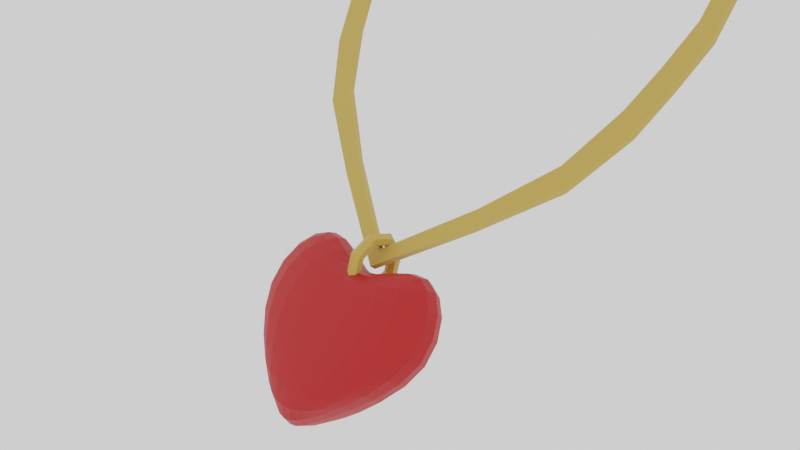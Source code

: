 # Source: Necklace_05.blend  (saved by Blender 2.90.8; exported with 4.5.12 LTS)
import bpy
from mathutils import Matrix  # noqa: F401  (used for matrix-valued properties, if any)

bpy.ops.wm.read_factory_settings(use_empty=True)
scene = bpy.context.scene
scene.name = 'Scene'

# ---- collections
col_collection = bpy.data.collections.new('Collection'); scene.collection.children.link(col_collection)

# ---- materials (node trees are filled in below, after node groups)
mat_gold_neckl05 = bpy.data.materials.new('Gold_neckL05')
mat_gold_neckl05.use_transparent_shadow = False
mat_heart_red = bpy.data.materials.new('Heart_Red')
mat_heart_red.use_transparent_shadow = False

# ---- material node trees
mat_gold_neckl05.use_nodes = True; mat_gold_neckl05.node_tree.nodes.clear()
_N = mat_gold_neckl05.node_tree.nodes; _L = mat_gold_neckl05.node_tree.links
n0 = _N.new('ShaderNodeBsdfPrincipled'); n0.name = 'Principled BSDF'; n0.location = (10, 300)
n0.distribution = 'GGX'
n0.subsurface_method = 'BURLEY'
n0.inputs[0].default_value = (0.5457, 0.3419, 0.05781, 1.0)
n0.inputs[3].default_value = 1.45
n0.inputs[27].default_value = (0.0, 0.0, 0.0, 1.0)
n0.inputs[28].default_value = 1.0
n1 = _N.new('ShaderNodeOutputMaterial'); n1.name = 'Material Output'; n1.location = (300, 300)
_L.new(n0.outputs[0], n1.inputs[0])
n1.is_active_output = True
mat_heart_red.use_nodes = True; mat_heart_red.node_tree.nodes.clear()
_N = mat_heart_red.node_tree.nodes; _L = mat_heart_red.node_tree.links
n0 = _N.new('ShaderNodeBsdfPrincipled'); n0.name = 'Principled BSDF'; n0.location = (10, 300)
n0.distribution = 'GGX'
n0.subsurface_method = 'BURLEY'
n0.inputs[0].default_value = (0.477, 0.001466, 0.002865, 1.0)
n0.inputs[3].default_value = 1.45
n0.inputs[27].default_value = (0.0, 0.0, 0.0, 1.0)
n0.inputs[28].default_value = 1.0
n1 = _N.new('ShaderNodeOutputMaterial'); n1.name = 'Material Output'; n1.location = (300, 300)
_L.new(n0.outputs[0], n1.inputs[0])
n1.is_active_output = True

# ---- world
world_world = bpy.data.worlds.new('World'); scene.world = world_world
world_world.use_nodes = True; world_world.node_tree.nodes.clear()
_N = world_world.node_tree.nodes; _L = world_world.node_tree.links
n0 = _N.new('ShaderNodeOutputWorld'); n0.name = 'World Output'; n0.location = (300, 300)
n1 = _N.new('ShaderNodeBackground'); n1.name = 'Background'; n1.location = (10, 300)
n1.inputs[0].default_value = (1.0, 1.0, 1.0, 1.0)
_L.new(n1.outputs[0], n0.inputs[0])
n0.is_active_output = True
world_world.color = (0.05088, 0.05088, 0.05088)
world_world.use_sun_shadow = False
world_world.sun_shadow_jitter_overblur = 0.0

# ---- cameras
cam_camera = bpy.data.cameras.new('Camera')
cam_camera.clip_end = 100.0
cam_camera.ortho_scale = 7.314

# ---- meshes
me_torus_005 = bpy.data.meshes.new('Torus.005')
me_torus_005.from_pydata([(-4.347e-08, -0.07137, -0.6337), (0.06234, -0.09894, -0.6106), (0.06234, -0.1541, -0.5643), (-5.179e-08, -0.1816, -0.5412), (-0.06234, -0.1541, -0.5643), (-0.06234, -0.09894, -0.6106), (-5.643e-08, 0.01147, -0.371), (0.06234, -0.02439, -0.3741), (0.06234, -0.09609, -0.3804), (-5.957e-08, -0.1319, -0.3835), (-0.06234, -0.09609, -0.3804), (-0.06234, -0.02439, -0.3741), (-7.399e-08, -0.1157, -0.1267), (0.06234, -0.1389, -0.1542), (0.06234, -0.1851, -0.2094), (-7.01e-08, -0.2083, -0.2369), (-0.06234, -0.1851, -0.2094), (-0.06234, -0.1389, -0.1542), (-8.586e-08, -0.3784, -0.04382), (0.06234, -0.3753, -0.07967), (0.06234, -0.369, -0.1514), (-7.723e-08, -0.3659, -0.1872), (-0.06234, -0.369, -0.1514), (-0.06234, -0.3753, -0.07967), (-8.51e-08, -0.6228, -0.171), (0.06234, -0.5952, -0.1941), (0.06234, -0.5401, -0.2404), (-7.677e-08, -0.5125, -0.2636), (-0.06234, -0.5401, -0.2404), (-0.06234, -0.5952, -0.1941), (-7.214e-08, -0.7056, -0.4337), (0.06234, -0.6698, -0.4306), (0.06234, -0.598, -0.4243), (-6.899e-08, -0.5622, -0.4212), (-0.06234, -0.598, -0.4243), (-0.06234, -0.6698, -0.4306), (-5.457e-08, -0.5784, -0.6781), (0.06234, -0.5553, -0.6505), (0.06234, -0.509, -0.5954), (-5.846e-08, -0.4859, -0.5678), (-0.06234, -0.509, -0.5954), (-0.06234, -0.5553, -0.6505), (-4.27e-08, -0.3157, -0.7609), (0.06234, -0.3188, -0.725), (0.06234, -0.3251, -0.6533), (-5.133e-08, -0.3283, -0.6175), (-0.06234, -0.3251, -0.6533), (-0.06234, -0.3188, -0.725), (-1.698e-07, 3.983, 4.695), (1.013, 3.803, 4.481), (1.929, 3.304, 3.886), (2.314, 2.527, 2.96), (2.301, 1.705, 1.98), (2.011, 1.022, 1.166), (0.9038, 0.1455, 0.1221), (1.006e-07, -0.338, -0.4541), (-0.9038, 0.1455, 0.1221), (-2.011, 1.022, 1.166), (-2.301, 1.705, 1.98), (-2.314, 2.527, 2.96), (-1.929, 3.304, 3.886), (-1.013, 3.803, 4.481), (0.9221, 3.74, 4.406), (-2.008e-07, 3.902, 4.599), (1.766, 3.284, 3.862), (2.118, 2.568, 3.01), (2.097, 1.8, 2.094), (1.818, 1.154, 1.324), (0.8649, 0.283, 0.2859), (8.24e-08, -0.2104, -0.3021), (-0.8649, 0.283, 0.2859), (-1.818, 1.154, 1.324), (-2.097, 1.8, 2.094), (-2.118, 2.568, 3.01), (-1.766, 3.284, 3.862), (-0.9221, 3.74, 4.406), (0.9221, 3.678, 4.458), (-2.008e-07, 3.84, 4.65), (1.766, 3.222, 3.914), (2.118, 2.507, 3.061), (2.097, 1.738, 2.145), (1.818, 1.093, 1.376), (0.8649, 0.2213, 0.3376), (8.24e-08, -0.2721, -0.2504), (-0.8649, 0.2213, 0.3376), (-1.818, 1.093, 1.376), (-2.097, 1.738, 2.145), (-2.118, 2.507, 3.061), (-1.766, 3.222, 3.914), (-0.9221, 3.678, 4.458), (1.013, 3.741, 4.533), (-1.698e-07, 3.921, 4.747), (1.929, 3.243, 3.938), (2.314, 2.465, 3.011), (2.301, 1.643, 2.032), (2.011, 0.9599, 1.218), (0.9038, 0.0839, 0.1738), (1.006e-07, -0.3996, -0.4024), (-0.9038, 0.0839, 0.1738), (-2.011, 0.9599, 1.218), (-2.301, 1.643, 2.032), (-2.314, 2.465, 3.011), (-1.929, 3.243, 3.938), (-1.013, 3.741, 4.533), (1.492, 0.7186, 0.8051), (1.633, 0.5835, 0.6441), (1.492, 0.657, 0.8568), (1.633, 0.5219, 0.6958), (-1.492, 0.7186, 0.8051), (-1.633, 0.5835, 0.6441), (-1.492, 0.657, 0.8568), (-1.633, 0.5219, 0.6958), (1.974, 1.477, 1.709), (2.17, 1.363, 1.573), (1.974, 1.415, 1.761), (2.17, 1.302, 1.625), (-1.974, 1.477, 1.709), (-2.17, 1.363, 1.573), (-1.974, 1.415, 1.761), (-2.17, 1.302, 1.625), (2.101, 2.184, 2.552), (2.299, 2.116, 2.47), (2.101, 2.123, 2.603), (2.299, 2.054, 2.522), (-2.101, 2.184, 2.552), (-2.299, 2.116, 2.47), (-2.101, 2.123, 2.603), (-2.299, 2.054, 2.522), (1.964, 2.926, 3.436), (2.146, 2.915, 3.423), (1.964, 2.864, 3.487), (2.146, 2.854, 3.475), (-1.964, 2.926, 3.436), (-2.146, 2.915, 3.423), (-1.964, 2.864, 3.487), (-2.146, 2.854, 3.475), (1.377, 3.49, 4.108), (1.516, 3.533, 4.159), (1.377, 3.428, 4.16), (1.516, 3.472, 4.211), (-1.377, 3.49, 4.108), (-1.516, 3.533, 4.159), (-1.377, 3.428, 4.16), (-1.516, 3.472, 4.211), (-0.4611, 3.835, 4.519), (-0.5064, 3.907, 4.605), (-0.4611, 3.773, 4.571), (-0.5064, 3.846, 4.657), (0.4611, 3.835, 4.519), (0.5064, 3.907, 4.605), (0.4611, 3.773, 4.571), (0.5064, 3.846, 4.657), (-0.4317, -1.428, -1.423), (-0.6726, -0.4588, -0.2683), (-0.4317, -1.147, -1.659), (-0.6726, -0.1783, -0.5036), (-0.9406, -0.9489, -0.7577), (-0.9406, -0.5749, -1.071), (0.4317, -1.428, -1.423), (0.6726, -0.4588, -0.2683), (0.4317, -1.147, -1.659), (0.6726, -0.1783, -0.5036), (-4.371e-08, -1.213, -1.832), (-4.624e-08, -0.2582, -0.6939), (-4.624e-08, -1.587, -1.518), (-4.75e-08, -0.6323, -0.3802), (0.9406, -0.9489, -0.7577), (0.9406, -0.5749, -1.071), (-4.497e-08, -1.101, -0.7492), (-4.75e-08, -0.5399, -1.22), (-0.4194, -1.226, -1.637), (-0.4122, -1.32, -1.58), (-0.4194, -1.392, -1.497), (-0.9402, -0.7864, -0.5659), (-0.8695, -0.6416, -0.4075), (-0.7642, -0.5278, -0.3069), (-0.684, -0.3661, -0.2736), (-0.6891, -0.2645, -0.3215), (-0.684, -0.1996, -0.4132), (-0.8498, -0.7417, -1.268), (-0.7024, -0.9026, -1.446), (-0.5459, -1.046, -1.582), (-0.1102, -1.205, -1.821), (-0.2236, -1.187, -1.785), (-0.3395, -1.165, -1.724), (-0.2006, -0.6087, -0.354), (-0.3907, -0.5555, -0.3048), (-0.5578, -0.4981, -0.2716), (-0.5578, -0.1747, -0.5429), (-0.3907, -0.1974, -0.6051), (-0.2006, -0.2366, -0.6661), (-0.3395, -1.488, -1.452), (-0.2236, -1.545, -1.485), (-0.1102, -1.577, -1.509), (-4.624e-08, -0.3084, -0.5816), (-4.624e-08, -0.3992, -0.4821), (-4.624e-08, -0.513, -0.4101), (-4.497e-08, -1.37, -1.848), (-4.624e-08, -1.497, -1.791), (-4.624e-08, -1.575, -1.676), (-4.861e-08, -1.252, -0.9326), (-4.75e-08, -1.402, -1.132), (-4.766e-08, -1.523, -1.332), (-4.387e-08, -0.6942, -1.401), (-4.497e-08, -0.8643, -1.583), (-4.482e-08, -1.04, -1.736), (-0.5459, -1.37, -1.311), (-0.7024, -1.261, -1.146), (-0.8498, -1.114, -0.9563), (-0.7642, -0.2043, -0.5782), (-0.8695, -0.2835, -0.7078), (-0.9402, -0.4143, -0.878), (-4.829e-08, -0.7441, -0.4037), (-4.371e-08, -0.8532, -0.4774), (-3.645e-08, -0.9691, -0.5948), (-4.419e-08, -0.2619, -0.8081), (-4.876e-08, -0.3155, -0.9284), (-5.603e-08, -0.4109, -1.063), (-0.7672, -0.5382, -1.138), (-0.5409, -0.5297, -1.184), (-0.2793, -0.535, -1.211), (-0.2793, -1.093, -0.7428), (-0.5409, -1.067, -0.7328), (-0.7672, -1.02, -0.7331), (-1.046, -0.8532, -0.8157), (-1.082, -0.7472, -0.8971), (-1.046, -0.6486, -0.9873), (0.4194, -1.226, -1.637), (0.4122, -1.32, -1.58), (0.4194, -1.392, -1.497), (0.9402, -0.7864, -0.5659), (0.8695, -0.6416, -0.4075), (0.7642, -0.5278, -0.3069), (0.684, -0.3661, -0.2736), (0.6891, -0.2645, -0.3215), (0.684, -0.1996, -0.4132), (0.8498, -0.7417, -1.268), (0.7024, -0.9026, -1.446), (0.5459, -1.046, -1.582), (0.1102, -1.205, -1.821), (0.2236, -1.187, -1.785), (0.3395, -1.165, -1.724), (0.2006, -0.6087, -0.354), (0.3907, -0.5555, -0.3048), (0.5578, -0.4981, -0.2716), (0.5578, -0.1747, -0.5429), (0.3907, -0.1974, -0.6051), (0.2006, -0.2366, -0.6661), (0.3395, -1.488, -1.452), (0.2236, -1.545, -1.485), (0.1102, -1.577, -1.509), (0.5459, -1.37, -1.311), (0.7024, -1.261, -1.146), (0.8498, -1.114, -0.9563), (0.7642, -0.2043, -0.5782), (0.8695, -0.2835, -0.7078), (0.9402, -0.4143, -0.878), (0.7672, -0.5382, -1.138), (0.5409, -0.5297, -1.184), (0.2793, -0.535, -1.211), (0.2793, -1.093, -0.7428), (0.5409, -1.067, -0.7328), (0.7672, -1.02, -0.7331), (1.046, -0.8532, -0.8157), (1.082, -0.7472, -0.8971), (1.046, -0.6486, -0.9873), (-1.045, -0.6849, -0.6162), (-0.9631, -0.5351, -0.4453), (-0.8337, -0.4223, -0.3284), (-1.08, -0.5774, -0.6945), (-0.9931, -0.4275, -0.5159), (-0.8534, -0.3183, -0.3856), (-1.045, -0.4815, -0.7869), (-0.9631, -0.3393, -0.6095), (-0.8337, -0.2438, -0.4781), (-0.2792, -0.9577, -0.5841), (-0.2588, -0.8373, -0.4612), (-0.2289, -0.7239, -0.3821), (-0.5408, -0.9235, -0.5641), (-0.5013, -0.794, -0.4296), (-0.4437, -0.6744, -0.3413), (-0.7671, -0.8667, -0.5524), (-0.7108, -0.7287, -0.4061), (-0.629, -0.6095, -0.3123), (-0.183, -0.2837, -0.5511), (-0.3604, -0.236, -0.4863), (-0.5275, -0.2011, -0.4272), (-0.1773, -0.373, -0.4509), (-0.3517, -0.3188, -0.3863), (-0.5214, -0.2723, -0.3307), (-0.183, -0.4872, -0.3804), (-0.3604, -0.4318, -0.3222), (-0.5275, -0.3796, -0.2775), (-0.2837, -1.293, -1.729), (-0.174, -1.335, -1.797), (-0.08237, -1.361, -1.836), (-0.2669, -1.401, -1.676), (-0.1581, -1.455, -1.741), (-0.07317, -1.487, -1.779), (-0.2837, -1.472, -1.58), (-0.174, -1.531, -1.633), (-0.08237, -1.565, -1.665), (-0.7671, -0.387, -0.9547), (-0.7108, -0.2669, -0.7933), (-0.629, -0.1954, -0.6596), (-0.5408, -0.3886, -1.013), (-0.5013, -0.2787, -0.8617), (-0.4437, -0.2126, -0.7286), (-0.2792, -0.4024, -1.05), (-0.2588, -0.3023, -0.9098), (-0.2289, -0.2442, -0.7844), (-0.4437, -1.022, -1.645), (-0.5726, -0.8656, -1.507), (-0.6931, -0.7014, -1.33), (-0.3055, -1.025, -1.697), (-0.4014, -0.8567, -1.551), (-0.4883, -0.6888, -1.371), (-0.155, -1.035, -1.727), (-0.2064, -0.8604, -1.575), (-0.252, -0.6908, -1.394), (-0.155, -1.515, -1.325), (-0.2064, -1.395, -1.127), (-0.252, -1.246, -0.928), (-0.3055, -1.487, -1.31), (-0.4014, -1.372, -1.119), (-0.4883, -1.224, -0.9221), (-0.4437, -1.436, -1.298), (-0.5726, -1.327, -1.12), (-0.6931, -1.181, -0.9273), (-0.5899, -1.296, -1.37), (-0.7767, -1.173, -1.206), (-0.9449, -1.021, -1.017), (-0.5989, -1.21, -1.449), (-0.7996, -1.074, -1.287), (-0.9763, -0.9171, -1.1), (-0.5899, -1.118, -1.52), (-0.7767, -0.9775, -1.37), (-0.9449, -0.8179, -1.188), (1.045, -0.6849, -0.6162), (1.08, -0.5774, -0.6945), (1.045, -0.4815, -0.7869), (0.9631, -0.5351, -0.4453), (0.9931, -0.4275, -0.5159), (0.9631, -0.3393, -0.6095), (0.8337, -0.4223, -0.3284), (0.8534, -0.3183, -0.3856), (0.8337, -0.2438, -0.4781), (0.2792, -0.9577, -0.5841), (0.5408, -0.9235, -0.5641), (0.7671, -0.8667, -0.5524), (0.2588, -0.8373, -0.4612), (0.5013, -0.794, -0.4296), (0.7108, -0.7287, -0.4061), (0.2289, -0.7239, -0.3821), (0.4437, -0.6744, -0.3413), (0.629, -0.6095, -0.3123), (0.183, -0.2837, -0.5511), (0.1773, -0.373, -0.4509), (0.183, -0.4872, -0.3804), (0.3604, -0.236, -0.4863), (0.3517, -0.3188, -0.3863), (0.3604, -0.4318, -0.3222), (0.5275, -0.2011, -0.4272), (0.5214, -0.2723, -0.3307), (0.5275, -0.3796, -0.2775), (0.2837, -1.293, -1.729), (0.2669, -1.401, -1.676), (0.2837, -1.472, -1.58), (0.174, -1.335, -1.797), (0.1581, -1.455, -1.741), (0.174, -1.531, -1.633), (0.08237, -1.361, -1.836), (0.07317, -1.487, -1.779), (0.08237, -1.565, -1.665), (0.7671, -0.387, -0.9547), (0.5408, -0.3886, -1.013), (0.2792, -0.4024, -1.05), (0.7108, -0.2669, -0.7933), (0.5013, -0.2787, -0.8617), (0.2588, -0.3023, -0.9098), (0.629, -0.1954, -0.6596), (0.4437, -0.2126, -0.7286), (0.2289, -0.2442, -0.7844), (0.4437, -1.022, -1.645), (0.3055, -1.025, -1.697), (0.155, -1.035, -1.727), (0.5726, -0.8656, -1.507), (0.4014, -0.8567, -1.551), (0.2064, -0.8604, -1.575), (0.6931, -0.7014, -1.33), (0.4883, -0.6888, -1.371), (0.252, -0.6908, -1.394), (0.155, -1.515, -1.325), (0.3055, -1.487, -1.31), (0.4437, -1.436, -1.298), (0.2064, -1.395, -1.127), (0.4014, -1.372, -1.119), (0.5726, -1.327, -1.12), (0.252, -1.246, -0.928), (0.4883, -1.224, -0.9221), (0.6931, -1.181, -0.9273), (0.5899, -1.296, -1.37), (0.5989, -1.21, -1.449), (0.5899, -1.118, -1.52), (0.7767, -1.173, -1.206), (0.7996, -1.074, -1.287), (0.7767, -0.9775, -1.37), (0.9449, -1.021, -1.017), (0.9763, -0.9171, -1.1), (0.9449, -0.8179, -1.188)], [], [(0, 6, 7, 1), (1, 7, 8, 2), (2, 8, 9, 3), (3, 9, 10, 4), (4, 10, 11, 5), (5, 11, 6, 0), (6, 12, 13, 7), (7, 13, 14, 8), (8, 14, 15, 9), (9, 15, 16, 10), (10, 16, 17, 11), (11, 17, 12, 6), (12, 18, 19, 13), (13, 19, 20, 14), (14, 20, 21, 15), (15, 21, 22, 16), (16, 22, 23, 17), (17, 23, 18, 12), (18, 24, 25, 19), (19, 25, 26, 20), (20, 26, 27, 21), (21, 27, 28, 22), (22, 28, 29, 23), (23, 29, 24, 18), (24, 30, 31, 25), (25, 31, 32, 26), (26, 32, 33, 27), (27, 33, 34, 28), (28, 34, 35, 29), (29, 35, 30, 24), (30, 36, 37, 31), (31, 37, 38, 32), (32, 38, 39, 33), (33, 39, 40, 34), (34, 40, 41, 35), (35, 41, 36, 30), (36, 42, 43, 37), (37, 43, 44, 38), (38, 44, 45, 39), (39, 45, 46, 40), (40, 46, 47, 41), (41, 47, 42, 36), (42, 0, 1, 43), (43, 1, 2, 44), (44, 2, 3, 45), (45, 3, 4, 46), (46, 4, 5, 47), (47, 5, 0, 42), (137, 50, 64, 136), (116, 72, 86, 118), (109, 56, 98, 111), (108, 71, 85, 110), (56, 55, 97, 98), (69, 70, 84, 83), (55, 54, 96, 97), (68, 69, 83, 82), (105, 53, 95, 107), (104, 68, 82, 106), (113, 52, 94, 115), (112, 67, 81, 114), (121, 51, 93, 123), (120, 66, 80, 122), (129, 50, 92, 131), (150, 76, 90, 151), (138, 78, 92, 139), (130, 79, 93, 131), (122, 80, 94, 123), (114, 81, 95, 115), (106, 82, 96, 107), (82, 83, 97, 96), (83, 84, 98, 97), (110, 85, 99, 111), (118, 86, 100, 119), (126, 87, 101, 127), (134, 88, 102, 135), (142, 89, 103, 143), (146, 77, 91, 147), (117, 57, 99, 119), (124, 73, 87, 126), (125, 58, 100, 127), (132, 74, 88, 134), (133, 59, 101, 135), (140, 75, 89, 142), (141, 60, 102, 143), (144, 63, 77, 146), (148, 62, 76, 150), (145, 61, 103, 147), (149, 48, 91, 151), (136, 64, 78, 138), (137, 49, 90, 139), (128, 65, 79, 130), (129, 51, 65, 128), (121, 52, 66, 120), (113, 53, 67, 112), (105, 54, 68, 104), (54, 55, 69, 68), (55, 56, 70, 69), (109, 57, 71, 108), (117, 58, 72, 116), (125, 59, 73, 124), (133, 60, 74, 132), (141, 61, 75, 140), (145, 48, 63, 144), (149, 49, 62, 148), (53, 105, 104, 67), (81, 106, 107, 95), (67, 104, 106, 81), (54, 105, 107, 96), (56, 109, 108, 70), (84, 110, 111, 98), (70, 108, 110, 84), (57, 109, 111, 99), (52, 113, 112, 66), (80, 114, 115, 94), (66, 112, 114, 80), (53, 113, 115, 95), (57, 117, 116, 71), (58, 117, 119, 100), (85, 118, 119, 99), (71, 116, 118, 85), (51, 121, 120, 65), (79, 122, 123, 93), (65, 120, 122, 79), (52, 121, 123, 94), (58, 125, 124, 72), (59, 125, 127, 101), (72, 124, 126, 86), (86, 126, 127, 100), (50, 129, 128, 64), (64, 128, 130, 78), (78, 130, 131, 92), (51, 129, 131, 93), (59, 133, 132, 73), (60, 133, 135, 102), (73, 132, 134, 87), (87, 134, 135, 101), (50, 137, 139, 92), (62, 136, 138, 76), (76, 138, 139, 90), (49, 137, 136, 62), (60, 141, 140, 74), (61, 141, 143, 103), (74, 140, 142, 88), (88, 142, 143, 102), (61, 145, 144, 75), (48, 145, 147, 91), (75, 144, 146, 89), (89, 146, 147, 103), (48, 149, 148, 63), (49, 149, 151, 90), (63, 148, 150, 77), (77, 150, 151, 91), (266, 267, 270, 269), (267, 268, 271, 270), (269, 270, 273, 272), (270, 271, 274, 273), (156, 173, 266, 224), (173, 174, 267, 266), (174, 175, 268, 267), (175, 153, 176, 268), (268, 176, 177, 271), (271, 177, 178, 274), (274, 178, 155, 209), (273, 274, 209, 210), (272, 273, 210, 211), (226, 272, 211, 157), (225, 269, 272, 226), (224, 266, 269, 225), (275, 276, 279, 278), (276, 277, 280, 279), (278, 279, 282, 281), (279, 280, 283, 282), (168, 214, 275, 221), (214, 213, 276, 275), (213, 212, 277, 276), (212, 165, 185, 277), (277, 185, 186, 280), (280, 186, 187, 283), (283, 187, 153, 175), (282, 283, 175, 174), (281, 282, 174, 173), (223, 281, 173, 156), (222, 278, 281, 223), (221, 275, 278, 222), (284, 285, 288, 287), (285, 286, 289, 288), (287, 288, 291, 290), (288, 289, 292, 291), (163, 190, 284, 194), (190, 189, 285, 284), (189, 188, 286, 285), (188, 155, 178, 286), (286, 178, 177, 289), (289, 177, 176, 292), (292, 176, 153, 187), (291, 292, 187, 186), (290, 291, 186, 185), (196, 290, 185, 165), (195, 287, 290, 196), (194, 284, 287, 195), (293, 294, 297, 296), (294, 295, 298, 297), (296, 297, 300, 299), (297, 298, 301, 300), (154, 184, 293, 170), (184, 183, 294, 293), (183, 182, 295, 294), (182, 162, 197, 295), (295, 197, 198, 298), (298, 198, 199, 301), (301, 199, 164, 193), (300, 301, 193, 192), (299, 300, 192, 191), (172, 299, 191, 152), (171, 296, 299, 172), (170, 293, 296, 171), (302, 303, 306, 305), (303, 304, 307, 306), (305, 306, 309, 308), (306, 307, 310, 309), (157, 211, 302, 218), (211, 210, 303, 302), (210, 209, 304, 303), (209, 155, 188, 304), (304, 188, 189, 307), (307, 189, 190, 310), (310, 190, 163, 215), (309, 310, 215, 216), (308, 309, 216, 217), (220, 308, 217, 169), (219, 305, 308, 220), (218, 302, 305, 219), (311, 312, 315, 314), (312, 313, 316, 315), (314, 315, 318, 317), (315, 316, 319, 318), (154, 181, 311, 184), (181, 180, 312, 311), (180, 179, 313, 312), (179, 157, 218, 313), (313, 218, 219, 316), (316, 219, 220, 319), (319, 220, 169, 203), (318, 319, 203, 204), (317, 318, 204, 205), (182, 317, 205, 162), (183, 314, 317, 182), (184, 311, 314, 183), (320, 321, 324, 323), (321, 322, 325, 324), (323, 324, 327, 326), (324, 325, 328, 327), (164, 202, 320, 193), (202, 201, 321, 320), (201, 200, 322, 321), (200, 168, 221, 322), (322, 221, 222, 325), (325, 222, 223, 328), (328, 223, 156, 208), (327, 328, 208, 207), (326, 327, 207, 206), (191, 326, 206, 152), (192, 323, 326, 191), (193, 320, 323, 192), (329, 330, 333, 332), (330, 331, 334, 333), (332, 333, 336, 335), (333, 334, 337, 336), (152, 206, 329, 172), (206, 207, 330, 329), (207, 208, 331, 330), (208, 156, 224, 331), (331, 224, 225, 334), (334, 225, 226, 337), (337, 226, 157, 179), (336, 337, 179, 180), (335, 336, 180, 181), (170, 335, 181, 154), (171, 332, 335, 170), (172, 329, 332, 171), (338, 339, 342, 341), (339, 340, 343, 342), (341, 342, 345, 344), (342, 343, 346, 345), (166, 263, 338, 230), (263, 264, 339, 338), (264, 265, 340, 339), (265, 167, 256, 340), (340, 256, 255, 343), (343, 255, 254, 346), (346, 254, 161, 235), (345, 346, 235, 234), (344, 345, 234, 233), (232, 344, 233, 159), (231, 341, 344, 232), (230, 338, 341, 231), (347, 348, 351, 350), (348, 349, 352, 351), (350, 351, 354, 353), (351, 352, 355, 354), (168, 260, 347, 214), (260, 261, 348, 347), (261, 262, 349, 348), (262, 166, 230, 349), (349, 230, 231, 352), (352, 231, 232, 355), (355, 232, 159, 244), (354, 355, 244, 243), (353, 354, 243, 242), (212, 353, 242, 165), (213, 350, 353, 212), (214, 347, 350, 213), (356, 357, 360, 359), (357, 358, 361, 360), (359, 360, 363, 362), (360, 361, 364, 363), (163, 194, 356, 247), (194, 195, 357, 356), (195, 196, 358, 357), (196, 165, 242, 358), (358, 242, 243, 361), (361, 243, 244, 364), (364, 244, 159, 233), (363, 364, 233, 234), (362, 363, 234, 235), (245, 362, 235, 161), (246, 359, 362, 245), (247, 356, 359, 246), (365, 366, 369, 368), (366, 367, 370, 369), (368, 369, 372, 371), (369, 370, 373, 372), (160, 227, 365, 241), (227, 228, 366, 365), (228, 229, 367, 366), (229, 158, 248, 367), (367, 248, 249, 370), (370, 249, 250, 373), (373, 250, 164, 199), (372, 373, 199, 198), (371, 372, 198, 197), (239, 371, 197, 162), (240, 368, 371, 239), (241, 365, 368, 240), (374, 375, 378, 377), (375, 376, 379, 378), (377, 378, 381, 380), (378, 379, 382, 381), (167, 257, 374, 256), (257, 258, 375, 374), (258, 259, 376, 375), (259, 169, 217, 376), (376, 217, 216, 379), (379, 216, 215, 382), (382, 215, 163, 247), (381, 382, 247, 246), (380, 381, 246, 245), (254, 380, 245, 161), (255, 377, 380, 254), (256, 374, 377, 255), (383, 384, 387, 386), (384, 385, 388, 387), (386, 387, 390, 389), (387, 388, 391, 390), (160, 241, 383, 238), (241, 240, 384, 383), (240, 239, 385, 384), (239, 162, 205, 385), (385, 205, 204, 388), (388, 204, 203, 391), (391, 203, 169, 259), (390, 391, 259, 258), (389, 390, 258, 257), (236, 389, 257, 167), (237, 386, 389, 236), (238, 383, 386, 237), (392, 393, 396, 395), (393, 394, 397, 396), (395, 396, 399, 398), (396, 397, 400, 399), (164, 250, 392, 202), (250, 249, 393, 392), (249, 248, 394, 393), (248, 158, 251, 394), (394, 251, 252, 397), (397, 252, 253, 400), (400, 253, 166, 262), (399, 400, 262, 261), (398, 399, 261, 260), (200, 398, 260, 168), (201, 395, 398, 200), (202, 392, 395, 201), (401, 402, 405, 404), (402, 403, 406, 405), (404, 405, 408, 407), (405, 406, 409, 408), (158, 229, 401, 251), (229, 228, 402, 401), (228, 227, 403, 402), (227, 160, 238, 403), (403, 238, 237, 406), (406, 237, 236, 409), (409, 236, 167, 265), (408, 409, 265, 264), (407, 408, 264, 263), (253, 407, 263, 166), (252, 404, 407, 253), (251, 401, 404, 252)])
me_torus_005.polygons.foreach_set('material_index', [0, 0, 0, 0, 0, 0, 0, 0, 0, 0, 0, 0, 0, 0, 0, 0, 0, 0, 0, 0, 0, 0, 0, 0, 0, 0, 0, 0, 0, 0, 0, 0, 0, 0, 0, 0, 0, 0, 0, 0, 0, 0, 0, 0, 0, 0, 0, 0, 0, 0, 0, 0, 0, 0, 0, 0, 0, 0, 0, 0, 0, 0, 0, 0, 0, 0, 0, 0, 0, 0, 0, 0, 0, 0, 0, 0, 0, 0, 0, 0, 0, 0, 0, 0, 0, 0, 0, 0, 0, 0, 0, 0, 0, 0, 0, 0, 0, 0, 0, 0, 0, 0, 0, 0, 0, 0, 0, 0, 0, 0, 0, 0, 0, 0, 0, 0, 0, 0, 0, 0, 0, 0, 0, 0, 0, 0, 0, 0, 0, 0, 0, 0, 0, 0, 0, 0, 0, 0, 0, 0, 0, 0, 0, 0, 0, 0, 0, 0, 0, 0, 0, 0, 1, 1, 1, 1, 1, 1, 1, 1, 1, 1, 1, 1, 1, 1, 1, 1, 1, 1, 1, 1, 1, 1, 1, 1, 1, 1, 1, 1, 1, 1, 1, 1, 1, 1, 1, 1, 1, 1, 1, 1, 1, 1, 1, 1, 1, 1, 1, 1, 1, 1, 1, 1, 1, 1, 1, 1, 1, 1, 1, 1, 1, 1, 1, 1, 1, 1, 1, 1, 1, 1, 1, 1, 1, 1, 1, 1, 1, 1, 1, 1, 1, 1, 1, 1, 1, 1, 1, 1, 1, 1, 1, 1, 1, 1, 1, 1, 1, 1, 1, 1, 1, 1, 1, 1, 1, 1, 1, 1, 1, 1, 1, 1, 1, 1, 1, 1, 1, 1, 1, 1, 1, 1, 1, 1, 1, 1, 1, 1, 1, 1, 1, 1, 1, 1, 1, 1, 1, 1, 1, 1, 1, 1, 1, 1, 1, 1, 1, 1, 1, 1, 1, 1, 1, 1, 1, 1, 1, 1, 1, 1, 1, 1, 1, 1, 1, 1, 1, 1, 1, 1, 1, 1, 1, 1, 1, 1, 1, 1, 1, 1, 1, 1, 1, 1, 1, 1, 1, 1, 1, 1, 1, 1, 1, 1, 1, 1, 1, 1, 1, 1, 1, 1, 1, 1, 1, 1, 1, 1, 1, 1, 1, 1, 1, 1, 1, 1, 1, 1, 1, 1, 1, 1, 1, 1, 1, 1, 1, 1, 1, 1, 1, 1, 1, 1, 1, 1, 1, 1, 1, 1, 1, 1, 1, 1, 1, 1, 1, 1, 1, 1, 1, 1, 1, 1, 1, 1])
_uv = me_torus_005.uv_layers.new(name='UVMap')
_uv.uv.foreach_set('vector', [0.5, 0.5, 0.625, 0.5, 0.625, 0.6667, 0.5, 0.6667, 0.5, 0.6667, 0.625, 0.6667, 0.625, 0.8333, 0.5, 0.8333, 0.5, 0.8333, 0.625, 0.8333, 0.625, 1.0, 0.5, 1.0, 0.5, -1.11e-16, 0.625, -1.11e-16, 0.625, 0.1667, 0.5, 0.1667, 0.5, 0.1667, 0.625, 0.1667, 0.625, 0.3333, 0.5, 0.3333, 0.5, 0.3333, 0.625, 0.3333, 0.625, 0.5, 0.5, 0.5, 0.625, 0.5, 0.75, 0.5, 0.75, 0.6667, 0.625, 0.6667, 0.625, 0.6667, 0.75, 0.6667, 0.75, 0.8333, 0.625, 0.8333, 0.625, 0.8333, 0.75, 0.8333, 0.75, 1.0, 0.625, 1.0, 0.625, -1.11e-16, 0.75, -1.11e-16, 0.75, 0.1667, 0.625, 0.1667, 0.625, 0.1667, 0.75, 0.1667, 0.75, 0.3333, 0.625, 0.3333, 0.625, 0.3333, 0.75, 0.3333, 0.75, 0.5, 0.625, 0.5, 0.75, 0.5, 0.875, 0.5, 0.875, 0.6667, 0.75, 0.6667, 0.75, 0.6667, 0.875, 0.6667, 0.875, 0.8333, 0.75, 0.8333, 0.75, 0.8333, 0.875, 0.8333, 0.875, 1.0, 0.75, 1.0, 0.75, -1.11e-16, 0.875, -1.11e-16, 0.875, 0.1667, 0.75, 0.1667, 0.75, 0.1667, 0.875, 0.1667, 0.875, 0.3333, 0.75, 0.3333, 0.75, 0.3333, 0.875, 0.3333, 0.875, 0.5, 0.75, 0.5, 0.875, 0.5, 1.0, 0.5, 1.0, 0.6667, 0.875, 0.6667, 0.875, 0.6667, 1.0, 0.6667, 1.0, 0.8333, 0.875, 0.8333, 0.875, 0.8333, 1.0, 0.8333, 1.0, 1.0, 0.875, 1.0, 0.875, -1.11e-16, 1.0, -1.11e-16, 1.0, 0.1667, 0.875, 0.1667, 0.875, 0.1667, 1.0, 0.1667, 1.0, 0.3333, 0.875, 0.3333, 0.875, 0.3333, 1.0, 0.3333, 1.0, 0.5, 0.875, 0.5, 0.0, 0.5, 0.125, 0.5, 0.125, 0.6667, 0.0, 0.6667, 0.0, 0.6667, 0.125, 0.6667, 0.125, 0.8333, 0.0, 0.8333, 0.0, 0.8333, 0.125, 0.8333, 0.125, 1.0, 0.0, 1.0, 0.0, -1.11e-16, 0.125, -1.11e-16, 0.125, 0.1667, 0.0, 0.1667, 0.0, 0.1667, 0.125, 0.1667, 0.125, 0.3333, 0.0, 0.3333, 0.0, 0.3333, 0.125, 0.3333, 0.125, 0.5, 0.0, 0.5, 0.125, 0.5, 0.25, 0.5, 0.25, 0.6667, 0.125, 0.6667, 0.125, 0.6667, 0.25, 0.6667, 0.25, 0.8333, 0.125, 0.8333, 0.125, 0.8333, 0.25, 0.8333, 0.25, 1.0, 0.125, 1.0, 0.125, -1.11e-16, 0.25, -1.11e-16, 0.25, 0.1667, 0.125, 0.1667, 0.125, 0.1667, 0.25, 0.1667, 0.25, 0.3333, 0.125, 0.3333, 0.125, 0.3333, 0.25, 0.3333, 0.25, 0.5, 0.125, 0.5, 0.25, 0.5, 0.375, 0.5, 0.375, 0.6667, 0.25, 0.6667, 0.25, 0.6667, 0.375, 0.6667, 0.375, 0.8333, 0.25, 0.8333, 0.25, 0.8333, 0.375, 0.8333, 0.375, 1.0, 0.25, 1.0, 0.25, -1.11e-16, 0.375, -1.11e-16, 0.375, 0.1667, 0.25, 0.1667, 0.25, 0.1667, 0.375, 0.1667, 0.375, 0.3333, 0.25, 0.3333, 0.25, 0.3333, 0.375, 0.3333, 0.375, 0.5, 0.25, 0.5, 0.375, 0.5, 0.5, 0.5, 0.5, 0.6667, 0.375, 0.6667, 0.375, 0.6667, 0.5, 0.6667, 0.5, 0.8333, 0.375, 0.8333, 0.375, 0.8333, 0.5, 0.8333, 0.5, 1.0, 0.375, 1.0, 0.375, -1.11e-16, 0.5, -1.11e-16, 0.5, 0.1667, 0.375, 0.1667, 0.375, 0.1667, 0.5, 0.1667, 0.5, 0.3333, 0.375, 0.3333, 0.375, 0.3333, 0.5, 0.3333, 0.5, 0.5, 0.375, 0.5, 0.0, 0.0, 0.0, 0.0, 0.4205, 0.3859, 0.3825, 0.4162, 0.05847, 0.1578, 0.03742, 0.2015, 0.03742, 0.2015, 0.05847, 0.1578, 0.0, 0.0, 0.0, 0.0, 0.0, 0.0, 0.0, 0.0, 0.1175, 0.0838, 0.07953, 0.1141, 0.07953, 0.1141, 0.1175, 0.0838, 0.0, 0.0, 0.0, 0.0, 0.0, 0.0, 0.0, 0.0, 0.25, 0.03196, 0.1554, 0.05355, 0.1554, 0.05355, 0.25, 0.03196, 0.0, 0.0, 0.0, 0.0, 0.0, 0.0, 0.0, 0.0, 0.3446, 0.05355, 0.25, 0.03196, 0.25, 0.03196, 0.3446, 0.05355, 0.0, 0.0, 0.0, 0.0, 0.0, 0.0, 0.0, 0.0, 0.3825, 0.0838, 0.3446, 0.05355, 0.3446, 0.05355, 0.3825, 0.0838, 0.0, 0.0, 0.0, 0.0, 0.0, 0.0, 0.0, 0.0, 0.4415, 0.1578, 0.4205, 0.1141, 0.4205, 0.1141, 0.4415, 0.1578, 0.0, 0.0, 0.0, 0.0, 0.0, 0.0, 0.0, 0.0, 0.4626, 0.25, 0.4626, 0.2015, 0.4626, 0.2015, 0.4626, 0.25, 0.0, 0.0, 0.0, 0.0, 0.0, 0.0, 0.0, 0.0, 0.2973, 0.4572, 0.3446, 0.4465, 0.3541, 0.4662, 0.3021, 0.4781, 0.3825, 0.4162, 0.4205, 0.3859, 0.4376, 0.3996, 0.3959, 0.4329, 0.4415, 0.3422, 0.4626, 0.2985, 0.484, 0.3034, 0.4608, 0.3515, 0.4626, 0.25, 0.4626, 0.2015, 0.484, 0.1966, 0.484, 0.25, 0.4415, 0.1578, 0.4205, 0.1141, 0.4376, 0.1004, 0.4608, 0.1485, 0.3825, 0.0838, 0.3446, 0.05355, 0.3541, 0.03377, 0.3959, 0.06706, 0.3446, 0.05355, 0.25, 0.03196, 0.25, 0.01, 0.3541, 0.03377, 0.25, 0.03196, 0.1554, 0.05355, 0.1459, 0.03377, 0.25, 0.01, 0.1175, 0.0838, 0.07953, 0.1141, 0.06236, 0.1004, 0.1041, 0.06706, 0.05847, 0.1578, 0.03742, 0.2015, 0.01602, 0.1966, 0.03919, 0.1485, 0.03742, 0.25, 0.03742, 0.2985, 0.01602, 0.3034, 0.01602, 0.25, 0.05847, 0.3422, 0.07953, 0.3859, 0.06236, 0.3996, 0.03919, 0.3515, 0.1175, 0.4162, 0.1554, 0.4465, 0.1459, 0.4662, 0.1041, 0.4329, 0.2027, 0.4572, 0.25, 0.468, 0.25, 0.49, 0.1979, 0.4781, 0.0, 0.0, 0.0, 0.0, 0.0, 0.0, 0.0, 0.0, 0.03742, 0.25, 0.03742, 0.2985, 0.03742, 0.2985, 0.03742, 0.25, 0.0, 0.0, 0.0, 0.0, 0.0, 0.0, 0.0, 0.0, 0.05847, 0.3422, 0.07953, 0.3859, 0.07953, 0.3859, 0.05847, 0.3422, 0.0, 0.0, 0.0, 0.0, 0.0, 0.0, 0.0, 0.0, 0.1175, 0.4162, 0.1554, 0.4465, 0.1554, 0.4465, 0.1175, 0.4162, 0.0, 0.0, 0.0, 0.0, 0.0, 0.0, 0.0, 0.0, 0.2027, 0.4572, 0.25, 0.468, 0.25, 0.468, 0.2027, 0.4572, 0.2973, 0.4572, 0.3446, 0.4465, 0.3446, 0.4465, 0.2973, 0.4572, 0.0, 0.0, 0.0, 0.0, 0.0, 0.0, 0.0, 0.0, 0.0, 0.0, 0.0, 0.0, 0.0, 0.0, 0.0, 0.0, 0.3825, 0.4162, 0.4205, 0.3859, 0.4205, 0.3859, 0.3825, 0.4162, 0.0, 0.0, 0.0, 0.0, 0.0, 0.0, 0.0, 0.0, 0.4415, 0.3422, 0.4626, 0.2985, 0.4626, 0.2985, 0.4415, 0.3422, 0.0, 0.0, 0.0, 0.0, 0.4626, 0.2985, 0.4415, 0.3422, 0.0, 0.0, 0.0, 0.0, 0.4626, 0.2015, 0.4626, 0.25, 0.0, 0.0, 0.0, 0.0, 0.4205, 0.1141, 0.4415, 0.1578, 0.0, 0.0, 0.0, 0.0, 0.3446, 0.05355, 0.3825, 0.0838, 0.0, 0.0, 0.0, 0.0, 0.25, 0.03196, 0.3446, 0.05355, 0.0, 0.0, 0.0, 0.0, 0.1554, 0.05355, 0.25, 0.03196, 0.0, 0.0, 0.0, 0.0, 0.07953, 0.1141, 0.1175, 0.0838, 0.0, 0.0, 0.0, 0.0, 0.03742, 0.2015, 0.05847, 0.1578, 0.0, 0.0, 0.0, 0.0, 0.03742, 0.2985, 0.03742, 0.25, 0.0, 0.0, 0.0, 0.0, 0.07953, 0.3859, 0.05847, 0.3422, 0.0, 0.0, 0.0, 0.0, 0.1554, 0.4465, 0.1175, 0.4162, 0.0, 0.0, 0.0, 0.0, 0.25, 0.468, 0.2027, 0.4572, 0.0, 0.0, 0.0, 0.0, 0.3446, 0.4465, 0.2973, 0.4572, 0.0, 0.0, 0.0, 0.0, 0.3825, 0.0838, 0.4205, 0.1141, 0.4205, 0.1141, 0.3825, 0.0838, 0.3959, 0.06706, 0.4376, 0.1004, 0.4205, 0.1141, 0.3825, 0.0838, 0.3825, 0.0838, 0.4205, 0.1141, 0.0, 0.0, 0.0, 0.0, 0.0, 0.0, 0.0, 0.0, 0.0, 0.0, 0.0, 0.0, 0.1175, 0.0838, 0.1554, 0.05355, 0.1554, 0.05355, 0.1175, 0.0838, 0.1041, 0.06706, 0.1459, 0.03377, 0.1554, 0.05355, 0.1175, 0.0838, 0.1175, 0.0838, 0.1554, 0.05355, 0.0, 0.0, 0.0, 0.0, 0.0, 0.0, 0.0, 0.0, 0.0, 0.0, 0.0, 0.0, 0.4415, 0.1578, 0.4626, 0.2015, 0.4626, 0.2015, 0.4415, 0.1578, 0.4608, 0.1485, 0.484, 0.1966, 0.4626, 0.2015, 0.4415, 0.1578, 0.4415, 0.1578, 0.4626, 0.2015, 0.0, 0.0, 0.0, 0.0, 0.0, 0.0, 0.0, 0.0, 0.0, 0.0, 0.0, 0.0, 0.05847, 0.1578, 0.07953, 0.1141, 0.0, 0.0, 0.0, 0.0, 0.0, 0.0, 0.0, 0.0, 0.07953, 0.1141, 0.05847, 0.1578, 0.03919, 0.1485, 0.06236, 0.1004, 0.07953, 0.1141, 0.05847, 0.1578, 0.05847, 0.1578, 0.07953, 0.1141, 0.0, 0.0, 0.0, 0.0, 0.4626, 0.25, 0.4626, 0.2985, 0.4626, 0.2985, 0.4626, 0.25, 0.484, 0.25, 0.484, 0.3034, 0.4626, 0.2985, 0.4626, 0.25, 0.4626, 0.25, 0.4626, 0.2985, 0.0, 0.0, 0.0, 0.0, 0.0, 0.0, 0.0, 0.0, 0.0, 0.0, 0.0, 0.0, 0.03742, 0.25, 0.03742, 0.2015, 0.0, 0.0, 0.0, 0.0, 0.0, 0.0, 0.0, 0.0, 0.03742, 0.2015, 0.03742, 0.25, 0.03742, 0.25, 0.03742, 0.2015, 0.03742, 0.2015, 0.03742, 0.25, 0.01602, 0.25, 0.01602, 0.1966, 0.0, 0.0, 0.0, 0.0, 0.4415, 0.3422, 0.4205, 0.3859, 0.4205, 0.3859, 0.4415, 0.3422, 0.4415, 0.3422, 0.4205, 0.3859, 0.4205, 0.3859, 0.4415, 0.3422, 0.4608, 0.3515, 0.4376, 0.3996, 0.0, 0.0, 0.0, 0.0, 0.0, 0.0, 0.0, 0.0, 0.0, 0.0, 0.0, 0.0, 0.05847, 0.3422, 0.03742, 0.2985, 0.0, 0.0, 0.0, 0.0, 0.0, 0.0, 0.0, 0.0, 0.03742, 0.2985, 0.05847, 0.3422, 0.05847, 0.3422, 0.03742, 0.2985, 0.03742, 0.2985, 0.05847, 0.3422, 0.03919, 0.3515, 0.01602, 0.3034, 0.0, 0.0, 0.0, 0.0, 0.0, 0.0, 0.0, 0.0, 0.3446, 0.4465, 0.3825, 0.4162, 0.3825, 0.4162, 0.3446, 0.4465, 0.3446, 0.4465, 0.3825, 0.4162, 0.3959, 0.4329, 0.3541, 0.4662, 0.0, 0.0, 0.0, 0.0, 0.3825, 0.4162, 0.3446, 0.4465, 0.0, 0.0, 0.0, 0.0, 0.1175, 0.4162, 0.07953, 0.3859, 0.0, 0.0, 0.0, 0.0, 0.0, 0.0, 0.0, 0.0, 0.07953, 0.3859, 0.1175, 0.4162, 0.1175, 0.4162, 0.07953, 0.3859, 0.07953, 0.3859, 0.1175, 0.4162, 0.1041, 0.4329, 0.06236, 0.3996, 0.0, 0.0, 0.0, 0.0, 0.2027, 0.4572, 0.1554, 0.4465, 0.0, 0.0, 0.0, 0.0, 0.0, 0.0, 0.0, 0.0, 0.1554, 0.4465, 0.2027, 0.4572, 0.2027, 0.4572, 0.1554, 0.4465, 0.1554, 0.4465, 0.2027, 0.4572, 0.1979, 0.4781, 0.1459, 0.4662, 0.0, 0.0, 0.0, 0.0, 0.2973, 0.4572, 0.25, 0.468, 0.0, 0.0, 0.0, 0.0, 0.0, 0.0, 0.0, 0.0, 0.25, 0.468, 0.2973, 0.4572, 0.2973, 0.4572, 0.25, 0.468, 0.25, 0.468, 0.2973, 0.4572, 0.3021, 0.4781, 0.25, 0.49, 0.5266, 0.06359, 0.5611, 0.06259, 0.5616, 0.1232, 0.5281, 0.125, 0.5611, 0.06259, 0.5936, 0.06223, 0.5936, 0.1225, 0.5616, 0.1232, 0.5281, 0.125, 0.5616, 0.1232, 0.5619, 0.1798, 0.5293, 0.1822, 0.5616, 0.1232, 0.5936, 0.1225, 0.5937, 0.1788, 0.5619, 0.1798, 0.4855, 0.0, 0.5251, 0.0, 0.5266, 0.06359, 0.4891, 0.06552, 0.5251, 0.0, 0.5607, 0.0, 0.5611, 0.06259, 0.5266, 0.06359, 0.5607, 0.0, 0.5935, 0.0, 0.5936, 0.06223, 0.5611, 0.06259, 0.5935, 0.0, 0.625, 0.0, 0.625, 0.06217, 0.5936, 0.06223, 0.5936, 0.06223, 0.625, 0.06217, 0.625, 0.1224, 0.5936, 0.1225, 0.5936, 0.1225, 0.625, 0.1224, 0.625, 0.1787, 0.5937, 0.1788, 0.5937, 0.1788, 0.625, 0.1787, 0.625, 0.2292, 0.5937, 0.2293, 0.5619, 0.1798, 0.5937, 0.1788, 0.5937, 0.2293, 0.5622, 0.2303, 0.5293, 0.1822, 0.5619, 0.1798, 0.5622, 0.2303, 0.5302, 0.233, 0.4954, 0.187, 0.5293, 0.1822, 0.5302, 0.233, 0.4976, 0.2383, 0.4924, 0.1287, 0.5281, 0.125, 0.5293, 0.1822, 0.4954, 0.187, 0.4891, 0.06552, 0.5266, 0.06359, 0.5281, 0.125, 0.4924, 0.1287, 0.5312, 0.9048, 0.5625, 0.9058, 0.5625, 0.9366, 0.5312, 0.9346, 0.5625, 0.9058, 0.5938, 0.9062, 0.5938, 0.9374, 0.5625, 0.9366, 0.5312, 0.9346, 0.5625, 0.9366, 0.5625, 0.9675, 0.5313, 0.9644, 0.5625, 0.9366, 0.5938, 0.9374, 0.5938, 0.9686, 0.5625, 0.9675, 0.5, 0.875, 0.5313, 0.875, 0.5312, 0.9048, 0.5, 0.9028, 0.5313, 0.875, 0.5625, 0.875, 0.5625, 0.9058, 0.5312, 0.9048, 0.5625, 0.875, 0.5938, 0.875, 0.5938, 0.9062, 0.5625, 0.9058, 0.5938, 0.875, 0.625, 0.875, 0.625, 0.9063, 0.5938, 0.9062, 0.5938, 0.9062, 0.625, 0.9063, 0.625, 0.9375, 0.5938, 0.9374, 0.5938, 0.9374, 0.625, 0.9375, 0.625, 0.9688, 0.5938, 0.9686, 0.5938, 0.9686, 0.625, 0.9688, 0.625, 1.0, 0.5938, 0.9998, 0.5625, 0.9675, 0.5938, 0.9686, 0.5938, 0.9998, 0.5625, 0.9983, 0.5313, 0.9644, 0.5625, 0.9675, 0.5625, 0.9983, 0.5313, 0.9942, 0.5, 0.9585, 0.5313, 0.9644, 0.5313, 0.9942, 0.5, 0.9863, 0.5, 0.9307, 0.5312, 0.9346, 0.5313, 0.9644, 0.5, 0.9585, 0.5, 0.9028, 0.5312, 0.9048, 0.5312, 0.9346, 0.5, 0.9307, 0.7812, 0.5625, 0.8125, 0.5625, 0.8125, 0.625, 0.7813, 0.625, 0.8125, 0.5625, 0.8438, 0.5625, 0.8438, 0.625, 0.8125, 0.625, 0.7813, 0.625, 0.8125, 0.625, 0.8125, 0.6875, 0.7813, 0.6875, 0.8125, 0.625, 0.8438, 0.625, 0.8438, 0.6875, 0.8125, 0.6875, 0.75, 0.5, 0.7813, 0.5, 0.7812, 0.5625, 0.75, 0.5625, 0.7813, 0.5, 0.8125, 0.5, 0.8125, 0.5625, 0.7812, 0.5625, 0.8125, 0.5, 0.8438, 0.5, 0.8438, 0.5625, 0.8125, 0.5625, 0.8438, 0.5, 0.875, 0.5, 0.875, 0.5625, 0.8438, 0.5625, 0.8438, 0.5625, 0.875, 0.5625, 0.875, 0.625, 0.8438, 0.625, 0.8438, 0.625, 0.875, 0.625, 0.875, 0.6875, 0.8438, 0.6875, 0.8438, 0.6875, 0.875, 0.6875, 0.875, 0.75, 0.8438, 0.75, 0.8125, 0.6875, 0.8438, 0.6875, 0.8438, 0.75, 0.8125, 0.75, 0.7813, 0.6875, 0.8125, 0.6875, 0.8125, 0.75, 0.7813, 0.75, 0.75, 0.6875, 0.7813, 0.6875, 0.7813, 0.75, 0.75, 0.75, 0.75, 0.625, 0.7813, 0.625, 0.7813, 0.6875, 0.75, 0.6875, 0.75, 0.5625, 0.7812, 0.5625, 0.7813, 0.625, 0.75, 0.625, 0.2177, 0.5625, 0.2285, 0.5625, 0.2285, 0.625, 0.2177, 0.625, 0.2285, 0.5625, 0.2392, 0.5625, 0.2392, 0.625, 0.2285, 0.625, 0.2177, 0.625, 0.2285, 0.625, 0.2285, 0.6875, 0.2177, 0.6875, 0.2285, 0.625, 0.2392, 0.625, 0.2392, 0.6875, 0.2285, 0.6875, 0.207, 0.5, 0.2177, 0.5, 0.2177, 0.5625, 0.207, 0.5625, 0.2177, 0.5, 0.2285, 0.5, 0.2285, 0.5625, 0.2177, 0.5625, 0.2285, 0.5, 0.2392, 0.5, 0.2392, 0.5625, 0.2285, 0.5625, 0.2392, 0.5, 0.25, 0.5, 0.25, 0.5625, 0.2392, 0.5625, 0.2392, 0.5625, 0.25, 0.5625, 0.25, 0.625, 0.2392, 0.625, 0.2392, 0.625, 0.25, 0.625, 0.25, 0.6875, 0.2392, 0.6875, 0.2392, 0.6875, 0.25, 0.6875, 0.25, 0.75, 0.2392, 0.75, 0.2285, 0.6875, 0.2392, 0.6875, 0.2392, 0.75, 0.2285, 0.75, 0.2177, 0.6875, 0.2285, 0.6875, 0.2285, 0.75, 0.2177, 0.75, 0.207, 0.6875, 0.2177, 0.6875, 0.2177, 0.75, 0.207, 0.75, 0.207, 0.625, 0.2177, 0.625, 0.2177, 0.6875, 0.207, 0.6875, 0.207, 0.5625, 0.2177, 0.5625, 0.2177, 0.625, 0.207, 0.625, 0.5308, 0.276, 0.5624, 0.2735, 0.5625, 0.3107, 0.5311, 0.3125, 0.5624, 0.2735, 0.5937, 0.2726, 0.5937, 0.31, 0.5625, 0.3107, 0.5311, 0.3125, 0.5625, 0.3107, 0.5625, 0.3438, 0.5312, 0.3448, 0.5625, 0.3107, 0.5937, 0.31, 0.5937, 0.3435, 0.5625, 0.3438, 0.4976, 0.2383, 0.5302, 0.233, 0.5308, 0.276, 0.499, 0.2808, 0.5302, 0.233, 0.5622, 0.2303, 0.5624, 0.2735, 0.5308, 0.276, 0.5622, 0.2303, 0.5937, 0.2293, 0.5937, 0.2726, 0.5624, 0.2735, 0.5937, 0.2293, 0.625, 0.2292, 0.625, 0.2725, 0.5937, 0.2726, 0.5937, 0.2726, 0.625, 0.2725, 0.625, 0.3099, 0.5937, 0.31, 0.5937, 0.31, 0.625, 0.3099, 0.625, 0.3434, 0.5937, 0.3435, 0.5937, 0.3435, 0.625, 0.3434, 0.625, 0.375, 0.5938, 0.375, 0.5625, 0.3438, 0.5937, 0.3435, 0.5938, 0.375, 0.5625, 0.375, 0.5312, 0.3448, 0.5625, 0.3438, 0.5625, 0.375, 0.5313, 0.375, 0.5, 0.3468, 0.5312, 0.3448, 0.5313, 0.375, 0.5, 0.375, 0.4997, 0.3162, 0.5311, 0.3125, 0.5312, 0.3448, 0.5, 0.3468, 0.499, 0.2808, 0.5308, 0.276, 0.5311, 0.3125, 0.4997, 0.3162, 0.4016, 0.3101, 0.4343, 0.2985, 0.4366, 0.3295, 0.4049, 0.3382, 0.4343, 0.2985, 0.4668, 0.2885, 0.4682, 0.3219, 0.4366, 0.3295, 0.4049, 0.3382, 0.4366, 0.3295, 0.4374, 0.3539, 0.4061, 0.3585, 0.4366, 0.3295, 0.4682, 0.3219, 0.4687, 0.3499, 0.4374, 0.3539, 0.3605, 0.2838, 0.3953, 0.2703, 0.4016, 0.3101, 0.3689, 0.3224, 0.3953, 0.2703, 0.4299, 0.2576, 0.4343, 0.2985, 0.4016, 0.3101, 0.4299, 0.2576, 0.4641, 0.2467, 0.4668, 0.2885, 0.4343, 0.2985, 0.4641, 0.2467, 0.4976, 0.2383, 0.499, 0.2808, 0.4668, 0.2885, 0.4668, 0.2885, 0.499, 0.2808, 0.4997, 0.3162, 0.4682, 0.3219, 0.4682, 0.3219, 0.4997, 0.3162, 0.5, 0.3468, 0.4687, 0.3499, 0.4687, 0.3499, 0.5, 0.3468, 0.5, 0.375, 0.4688, 0.375, 0.4374, 0.3539, 0.4687, 0.3499, 0.4688, 0.375, 0.4375, 0.375, 0.4061, 0.3585, 0.4374, 0.3539, 0.4375, 0.375, 0.4063, 0.375, 0.3748, 0.3635, 0.4061, 0.3585, 0.4063, 0.375, 0.375, 0.375, 0.3732, 0.3475, 0.4049, 0.3382, 0.4061, 0.3585, 0.3748, 0.3635, 0.3689, 0.3224, 0.4016, 0.3101, 0.4049, 0.3382, 0.3732, 0.3475, 0.4062, 0.8908, 0.4375, 0.8956, 0.4375, 0.9162, 0.4063, 0.9067, 0.4375, 0.8956, 0.4688, 0.8997, 0.4688, 0.9244, 0.4375, 0.9162, 0.4063, 0.9067, 0.4375, 0.9162, 0.4375, 0.9367, 0.4063, 0.9225, 0.4375, 0.9162, 0.4688, 0.9244, 0.4688, 0.9491, 0.4375, 0.9367, 0.375, 0.875, 0.4063, 0.875, 0.4062, 0.8908, 0.375, 0.8858, 0.4063, 0.875, 0.4375, 0.875, 0.4375, 0.8956, 0.4062, 0.8908, 0.4375, 0.875, 0.4688, 0.875, 0.4688, 0.8997, 0.4375, 0.8956, 0.4688, 0.875, 0.5, 0.875, 0.5, 0.9028, 0.4688, 0.8997, 0.4688, 0.8997, 0.5, 0.9028, 0.5, 0.9307, 0.4688, 0.9244, 0.4688, 0.9244, 0.5, 0.9307, 0.5, 0.9585, 0.4688, 0.9491, 0.4688, 0.9491, 0.5, 0.9585, 0.5, 0.9863, 0.4688, 0.9737, 0.4375, 0.9367, 0.4688, 0.9491, 0.4688, 0.9737, 0.4375, 0.9573, 0.4063, 0.9225, 0.4375, 0.9367, 0.4375, 0.9573, 0.4063, 0.9383, 0.375, 0.9073, 0.4063, 0.9225, 0.4063, 0.9383, 0.375, 0.918, 0.375, 0.8965, 0.4063, 0.9067, 0.4063, 0.9225, 0.375, 0.9073, 0.375, 0.8858, 0.4062, 0.8908, 0.4063, 0.9067, 0.375, 0.8965, 0.357, 0.07728, 0.4034, 0.07262, 0.4139, 0.142, 0.3721, 0.1507, 0.4034, 0.07262, 0.4478, 0.0686, 0.4542, 0.1344, 0.4139, 0.142, 0.3721, 0.1507, 0.4139, 0.142, 0.423, 0.2047, 0.3853, 0.2163, 0.4139, 0.142, 0.4542, 0.1344, 0.4598, 0.1947, 0.423, 0.2047, 0.288, 0.0, 0.3408, 0.0, 0.357, 0.07728, 0.3095, 0.08224, 0.3408, 0.0, 0.3922, 0.0, 0.4034, 0.07262, 0.357, 0.07728, 0.3922, 0.0, 0.4409, 0.0, 0.4478, 0.0686, 0.4034, 0.07262, 0.4409, 0.0, 0.4855, 0.0, 0.4891, 0.06552, 0.4478, 0.0686, 0.4478, 0.0686, 0.4891, 0.06552, 0.4924, 0.1287, 0.4542, 0.1344, 0.4542, 0.1344, 0.4924, 0.1287, 0.4954, 0.187, 0.4598, 0.1947, 0.4598, 0.1947, 0.4954, 0.187, 0.4976, 0.2383, 0.4641, 0.2467, 0.423, 0.2047, 0.4598, 0.1947, 0.4641, 0.2467, 0.4299, 0.2576, 0.3853, 0.2163, 0.423, 0.2047, 0.4299, 0.2576, 0.3953, 0.2703, 0.3471, 0.2287, 0.3853, 0.2163, 0.3953, 0.2703, 0.3605, 0.2838, 0.3297, 0.16, 0.3721, 0.1507, 0.3853, 0.2163, 0.3471, 0.2287, 0.3095, 0.08224, 0.357, 0.07728, 0.3721, 0.1507, 0.3297, 0.16, 0.5266, 0.06359, 0.5281, 0.125, 0.5616, 0.1232, 0.5611, 0.06259, 0.5281, 0.125, 0.5293, 0.1822, 0.5619, 0.1798, 0.5616, 0.1232, 0.5611, 0.06259, 0.5616, 0.1232, 0.5936, 0.1225, 0.5936, 0.06223, 0.5616, 0.1232, 0.5619, 0.1798, 0.5937, 0.1788, 0.5936, 0.1225, 0.4855, 0.0, 0.4891, 0.06552, 0.5266, 0.06359, 0.5251, 0.0, 0.4891, 0.06552, 0.4924, 0.1287, 0.5281, 0.125, 0.5266, 0.06359, 0.4924, 0.1287, 0.4954, 0.187, 0.5293, 0.1822, 0.5281, 0.125, 0.4954, 0.187, 0.4976, 0.2383, 0.5302, 0.233, 0.5293, 0.1822, 0.5293, 0.1822, 0.5302, 0.233, 0.5622, 0.2303, 0.5619, 0.1798, 0.5619, 0.1798, 0.5622, 0.2303, 0.5937, 0.2293, 0.5937, 0.1788, 0.5937, 0.1788, 0.5937, 0.2293, 0.625, 0.2292, 0.625, 0.1787, 0.5936, 0.1225, 0.5937, 0.1788, 0.625, 0.1787, 0.625, 0.1224, 0.5936, 0.06223, 0.5936, 0.1225, 0.625, 0.1224, 0.625, 0.06217, 0.5935, 0.0, 0.5936, 0.06223, 0.625, 0.06217, 0.625, 0.0, 0.5607, 0.0, 0.5611, 0.06259, 0.5936, 0.06223, 0.5935, 0.0, 0.5251, 0.0, 0.5266, 0.06359, 0.5611, 0.06259, 0.5607, 0.0, 0.5312, 0.9048, 0.5313, 0.9346, 0.5625, 0.9366, 0.5625, 0.9058, 0.5313, 0.9346, 0.5312, 0.9644, 0.5625, 0.9675, 0.5625, 0.9366, 0.5625, 0.9058, 0.5625, 0.9366, 0.5938, 0.9374, 0.5938, 0.9062, 0.5625, 0.9366, 0.5625, 0.9675, 0.5937, 0.9686, 0.5938, 0.9374, 0.5, 0.875, 0.5, 0.9028, 0.5312, 0.9048, 0.5313, 0.875, 0.5, 0.9028, 0.5, 0.9307, 0.5313, 0.9346, 0.5312, 0.9048, 0.5, 0.9307, 0.5, 0.9585, 0.5312, 0.9644, 0.5313, 0.9346, 0.5, 0.9585, 0.5, 0.9863, 0.5313, 0.9942, 0.5312, 0.9644, 0.5312, 0.9644, 0.5313, 0.9942, 0.5625, 0.9983, 0.5625, 0.9675, 0.5625, 0.9675, 0.5625, 0.9983, 0.5938, 0.9998, 0.5937, 0.9686, 0.5937, 0.9686, 0.5938, 0.9998, 0.625, 1.0, 0.625, 0.9688, 0.5938, 0.9374, 0.5937, 0.9686, 0.625, 0.9688, 0.625, 0.9375, 0.5938, 0.9062, 0.5938, 0.9374, 0.625, 0.9375, 0.625, 0.9063, 0.5938, 0.875, 0.5938, 0.9062, 0.625, 0.9063, 0.625, 0.875, 0.5625, 0.875, 0.5625, 0.9058, 0.5938, 0.9062, 0.5938, 0.875, 0.5313, 0.875, 0.5312, 0.9048, 0.5625, 0.9058, 0.5625, 0.875, 0.7813, 0.5625, 0.7813, 0.625, 0.8125, 0.625, 0.8125, 0.5625, 0.7813, 0.625, 0.7813, 0.6875, 0.8125, 0.6875, 0.8125, 0.625, 0.8125, 0.5625, 0.8125, 0.625, 0.8438, 0.625, 0.8438, 0.5625, 0.8125, 0.625, 0.8125, 0.6875, 0.8438, 0.6875, 0.8438, 0.625, 0.75, 0.5, 0.75, 0.5625, 0.7813, 0.5625, 0.7813, 0.5, 0.75, 0.5625, 0.75, 0.625, 0.7813, 0.625, 0.7813, 0.5625, 0.75, 0.625, 0.75, 0.6875, 0.7813, 0.6875, 0.7813, 0.625, 0.75, 0.6875, 0.75, 0.75, 0.7813, 0.75, 0.7813, 0.6875, 0.7813, 0.6875, 0.7813, 0.75, 0.8125, 0.75, 0.8125, 0.6875, 0.8125, 0.6875, 0.8125, 0.75, 0.8438, 0.75, 0.8438, 0.6875, 0.8438, 0.6875, 0.8438, 0.75, 0.875, 0.75, 0.875, 0.6875, 0.8438, 0.625, 0.8438, 0.6875, 0.875, 0.6875, 0.875, 0.625, 0.8438, 0.5625, 0.8438, 0.625, 0.875, 0.625, 0.875, 0.5625, 0.8438, 0.5, 0.8438, 0.5625, 0.875, 0.5625, 0.875, 0.5, 0.8125, 0.5, 0.8125, 0.5625, 0.8438, 0.5625, 0.8438, 0.5, 0.7813, 0.5, 0.7813, 0.5625, 0.8125, 0.5625, 0.8125, 0.5, 0.2177, 0.5625, 0.2177, 0.625, 0.2285, 0.625, 0.2285, 0.5625, 0.2177, 0.625, 0.2177, 0.6875, 0.2285, 0.6875, 0.2285, 0.625, 0.2285, 0.5625, 0.2285, 0.625, 0.2392, 0.625, 0.2392, 0.5625, 0.2285, 0.625, 0.2285, 0.6875, 0.2392, 0.6875, 0.2392, 0.625, 0.207, 0.5, 0.207, 0.5625, 0.2177, 0.5625, 0.2177, 0.5, 0.207, 0.5625, 0.207, 0.625, 0.2177, 0.625, 0.2177, 0.5625, 0.207, 0.625, 0.207, 0.6875, 0.2177, 0.6875, 0.2177, 0.625, 0.207, 0.6875, 0.207, 0.75, 0.2177, 0.75, 0.2177, 0.6875, 0.2177, 0.6875, 0.2177, 0.75, 0.2285, 0.75, 0.2285, 0.6875, 0.2285, 0.6875, 0.2285, 0.75, 0.2392, 0.75, 0.2392, 0.6875, 0.2392, 0.6875, 0.2392, 0.75, 0.25, 0.75, 0.25, 0.6875, 0.2392, 0.625, 0.2392, 0.6875, 0.25, 0.6875, 0.25, 0.625, 0.2392, 0.5625, 0.2392, 0.625, 0.25, 0.625, 0.25, 0.5625, 0.2392, 0.5, 0.2392, 0.5625, 0.25, 0.5625, 0.25, 0.5, 0.2285, 0.5, 0.2285, 0.5625, 0.2392, 0.5625, 0.2392, 0.5, 0.2177, 0.5, 0.2177, 0.5625, 0.2285, 0.5625, 0.2285, 0.5, 0.5308, 0.276, 0.5311, 0.3125, 0.5625, 0.3107, 0.5624, 0.2735, 0.5311, 0.3125, 0.5312, 0.3448, 0.5625, 0.3438, 0.5625, 0.3107, 0.5624, 0.2735, 0.5625, 0.3107, 0.5937, 0.31, 0.5937, 0.2726, 0.5625, 0.3107, 0.5625, 0.3438, 0.5937, 0.3435, 0.5937, 0.31, 0.4976, 0.2383, 0.499, 0.2808, 0.5308, 0.276, 0.5302, 0.233, 0.499, 0.2808, 0.4997, 0.3162, 0.5311, 0.3125, 0.5308, 0.276, 0.4997, 0.3162, 0.5, 0.3468, 0.5312, 0.3448, 0.5311, 0.3125, 0.5, 0.3468, 0.5, 0.375, 0.5313, 0.375, 0.5312, 0.3448, 0.5312, 0.3448, 0.5313, 0.375, 0.5625, 0.375, 0.5625, 0.3438, 0.5625, 0.3438, 0.5625, 0.375, 0.5938, 0.375, 0.5937, 0.3435, 0.5937, 0.3435, 0.5938, 0.375, 0.625, 0.375, 0.625, 0.3434, 0.5937, 0.31, 0.5937, 0.3435, 0.625, 0.3434, 0.625, 0.3099, 0.5937, 0.2726, 0.5937, 0.31, 0.625, 0.3099, 0.625, 0.2725, 0.5937, 0.2293, 0.5937, 0.2726, 0.625, 0.2725, 0.625, 0.2292, 0.5622, 0.2303, 0.5624, 0.2735, 0.5937, 0.2726, 0.5937, 0.2293, 0.5302, 0.233, 0.5308, 0.276, 0.5624, 0.2735, 0.5622, 0.2303, 0.4016, 0.3101, 0.4049, 0.3382, 0.4366, 0.3295, 0.4343, 0.2985, 0.4049, 0.3382, 0.4061, 0.3585, 0.4374, 0.3539, 0.4366, 0.3295, 0.4343, 0.2985, 0.4366, 0.3295, 0.4682, 0.3219, 0.4668, 0.2885, 0.4366, 0.3295, 0.4374, 0.3539, 0.4687, 0.3499, 0.4682, 0.3219, 0.3605, 0.2838, 0.3689, 0.3224, 0.4016, 0.3101, 0.3953, 0.2703, 0.3689, 0.3224, 0.3732, 0.3475, 0.4049, 0.3382, 0.4016, 0.3101, 0.3732, 0.3475, 0.3748, 0.3635, 0.4061, 0.3585, 0.4049, 0.3382, 0.3748, 0.3635, 0.375, 0.375, 0.4063, 0.375, 0.4061, 0.3585, 0.4061, 0.3585, 0.4063, 0.375, 0.4375, 0.375, 0.4374, 0.3539, 0.4374, 0.3539, 0.4375, 0.375, 0.4688, 0.375, 0.4687, 0.3499, 0.4687, 0.3499, 0.4688, 0.375, 0.5, 0.375, 0.5, 0.3468, 0.4682, 0.3219, 0.4687, 0.3499, 0.5, 0.3468, 0.4997, 0.3162, 0.4668, 0.2885, 0.4682, 0.3219, 0.4997, 0.3162, 0.499, 0.2808, 0.4641, 0.2467, 0.4668, 0.2885, 0.499, 0.2808, 0.4976, 0.2383, 0.4299, 0.2576, 0.4343, 0.2985, 0.4668, 0.2885, 0.4641, 0.2467, 0.3953, 0.2703, 0.4016, 0.3101, 0.4343, 0.2985, 0.4299, 0.2576, 0.4062, 0.8908, 0.4063, 0.9067, 0.4375, 0.9162, 0.4375, 0.8956, 0.4063, 0.9067, 0.4063, 0.9225, 0.4375, 0.9367, 0.4375, 0.9162, 0.4375, 0.8956, 0.4375, 0.9162, 0.4688, 0.9244, 0.4688, 0.8997, 0.4375, 0.9162, 0.4375, 0.9367, 0.4688, 0.9491, 0.4688, 0.9244, 0.375, 0.875, 0.375, 0.8858, 0.4062, 0.8908, 0.4063, 0.875, 0.375, 0.8858, 0.375, 0.8965, 0.4063, 0.9067, 0.4062, 0.8908, 0.375, 0.8965, 0.375, 0.9073, 0.4063, 0.9225, 0.4063, 0.9067, 0.375, 0.9073, 0.375, 0.918, 0.4063, 0.9383, 0.4063, 0.9225, 0.4063, 0.9225, 0.4063, 0.9383, 0.4375, 0.9573, 0.4375, 0.9367, 0.4375, 0.9367, 0.4375, 0.9573, 0.4688, 0.9737, 0.4688, 0.9491, 0.4688, 0.9491, 0.4688, 0.9737, 0.5, 0.9863, 0.5, 0.9585, 0.4688, 0.9244, 0.4688, 0.9491, 0.5, 0.9585, 0.5, 0.9307, 0.4688, 0.8997, 0.4688, 0.9244, 0.5, 0.9307, 0.5, 0.9028, 0.4688, 0.875, 0.4688, 0.8997, 0.5, 0.9028, 0.5, 0.875, 0.4375, 0.875, 0.4375, 0.8956, 0.4688, 0.8997, 0.4688, 0.875, 0.4063, 0.875, 0.4062, 0.8908, 0.4375, 0.8956, 0.4375, 0.875, 0.357, 0.07728, 0.3721, 0.1507, 0.4139, 0.142, 0.4034, 0.07262, 0.3721, 0.1507, 0.3853, 0.2163, 0.423, 0.2047, 0.4139, 0.142, 0.4034, 0.07262, 0.4139, 0.142, 0.4542, 0.1344, 0.4478, 0.0686, 0.4139, 0.142, 0.423, 0.2047, 0.4598, 0.1947, 0.4542, 0.1344, 0.288, 0.0, 0.3095, 0.08224, 0.357, 0.07728, 0.3408, 0.0, 0.3095, 0.08224, 0.3297, 0.16, 0.3721, 0.1507, 0.357, 0.07728, 0.3297, 0.16, 0.3471, 0.2287, 0.3853, 0.2163, 0.3721, 0.1507, 0.3471, 0.2287, 0.3605, 0.2838, 0.3953, 0.2703, 0.3853, 0.2163, 0.3853, 0.2163, 0.3953, 0.2703, 0.4299, 0.2576, 0.423, 0.2047, 0.423, 0.2047, 0.4299, 0.2576, 0.4641, 0.2467, 0.4598, 0.1947, 0.4598, 0.1947, 0.4641, 0.2467, 0.4976, 0.2383, 0.4954, 0.187, 0.4542, 0.1344, 0.4598, 0.1947, 0.4954, 0.187, 0.4924, 0.1287, 0.4478, 0.0686, 0.4542, 0.1344, 0.4924, 0.1287, 0.4891, 0.06552, 0.4409, 0.0, 0.4478, 0.0686, 0.4891, 0.06552, 0.4855, 0.0, 0.3922, 0.0, 0.4034, 0.07262, 0.4478, 0.0686, 0.4409, 0.0, 0.3408, 0.0, 0.357, 0.07728, 0.4034, 0.07262, 0.3922, 0.0])
me_torus_005.materials.append(mat_gold_neckl05)
me_torus_005.materials.append(mat_heart_red)
me_torus_005.use_remesh_fix_poles = True
me_torus_005.use_remesh_preserve_attributes = False
me_torus_005.use_mirror_vertex_groups = False
me_torus_005.update()

# ---- objects
ob_camera = bpy.data.objects.new('Camera', cam_camera)
ob_necklace_05 = bpy.data.objects.new('Necklace_05', me_torus_005)

# ---- transforms, parenting, visibility, modifiers, constraints
ob_camera.location = (7.359, -6.926, 4.958)
ob_camera.rotation_euler = (1.109, 0.0, 0.8149)
ob_camera.lock_rotations_4d = False
ob_camera.empty_display_type = 'ARROWS'
ob_camera.color = (0.0, 0.0, 0.0, 0.0)
ob_camera.display_type = 'WIRE'
ob_camera.lineart.crease_threshold = 0.0
ob_necklace_05.location = (0.0, 0.0, 0.0)
ob_necklace_05.lineart.crease_threshold = 0.0

# ---- collection membership
col_collection.objects.link(ob_camera)
col_collection.objects.link(ob_necklace_05)

# ---- scene / render settings (as saved in the file)
scene.camera = ob_camera
scene.frame_start = 1; scene.frame_end = 250; scene.frame_set(1)
scene.render.engine = 'BLENDER_EEVEE_NEXT'
scene.cycles.use_denoising = False
scene.cycles.samples = 128
scene.cycles.sampling_pattern = 'TABULATED_SOBOL'
scene.cycles.use_adaptive_sampling = False
scene.cycles.use_light_tree = False
scene.view_settings.view_transform = 'Filmic'
bpy.context.view_layer.update()

